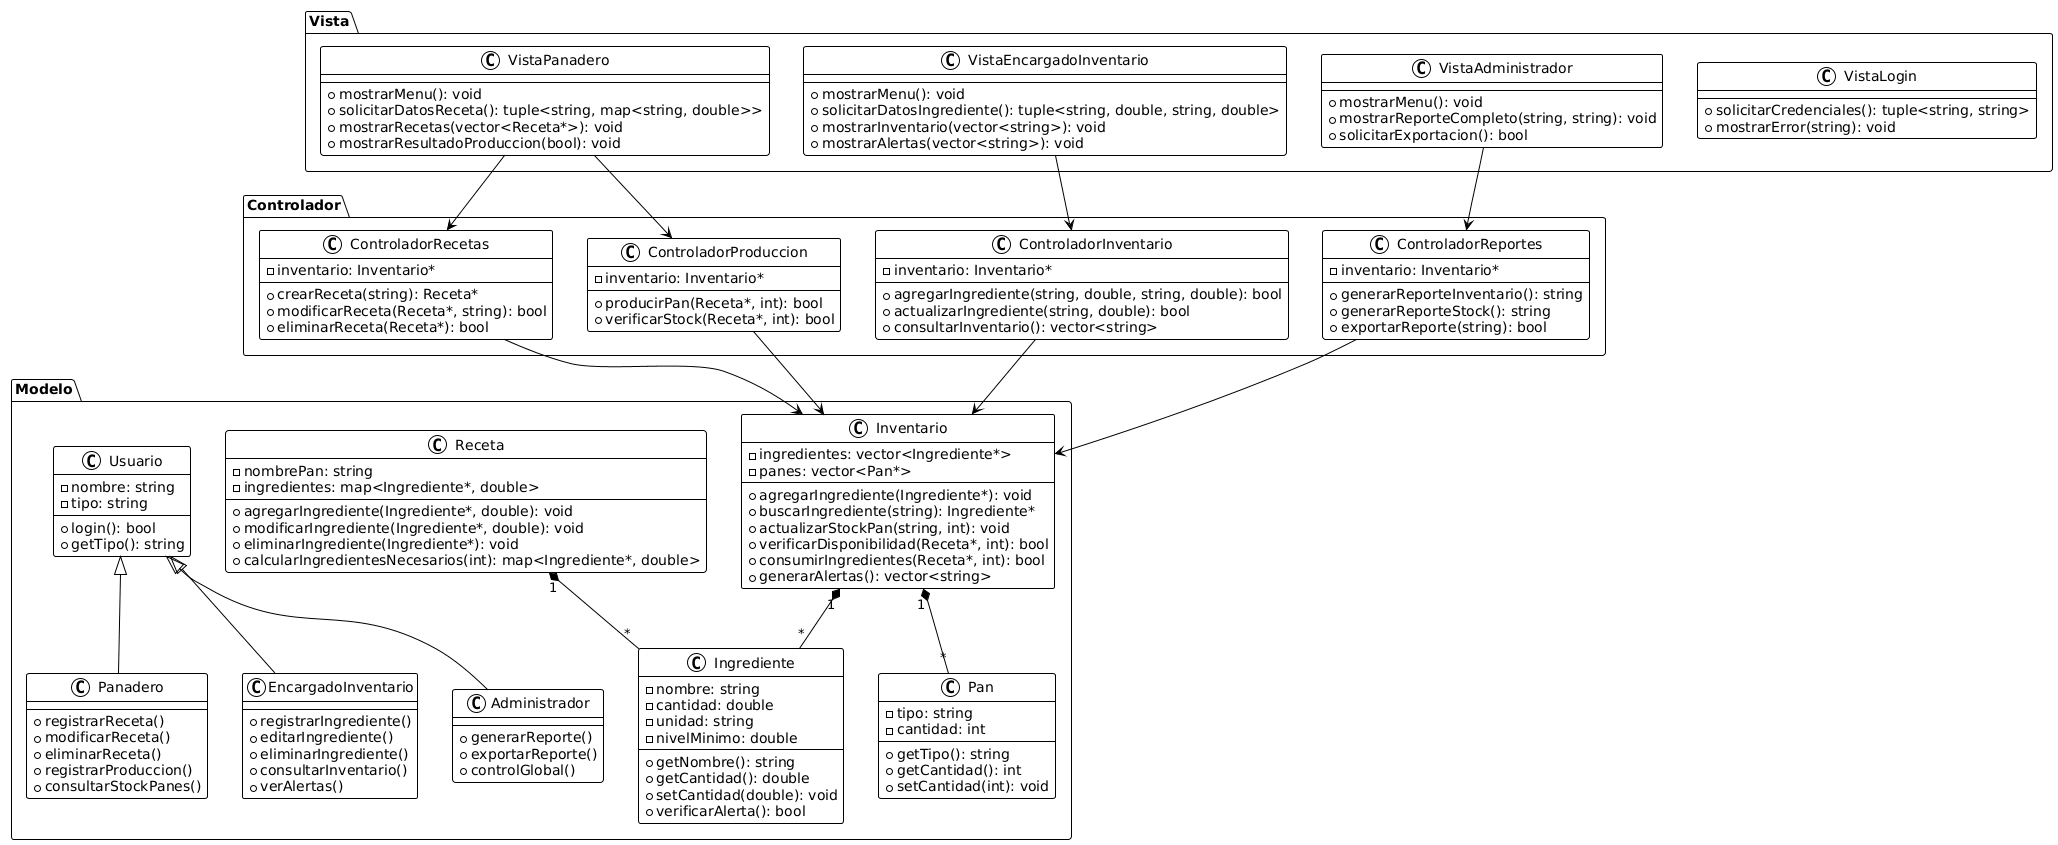

The diagram above was rendered by PlantUML. Its source (embedded in the PNG):
@startuml
!theme plain

package "Modelo" {
    class Usuario {
        - nombre: string
        - tipo: string
        + login(): bool
        + getTipo(): string
    }

    class Panadero {
        + registrarReceta()
        + modificarReceta()
        + eliminarReceta()
        + registrarProduccion()
        + consultarStockPanes()
    }

    class EncargadoInventario {
        + registrarIngrediente()
        + editarIngrediente()
        + eliminarIngrediente()
        + consultarInventario()
        + verAlertas()
    }

    class Administrador {
        + generarReporte()
        + exportarReporte()
        + controlGlobal()
    }

    class Ingrediente {
        - nombre: string
        - cantidad: double
        - unidad: string
        - nivelMinimo: double
        + getNombre(): string
        + getCantidad(): double
        + setCantidad(double): void
        + verificarAlerta(): bool
    }

    class Receta {
        - nombrePan: string
        - ingredientes: map<Ingrediente*, double>
        + agregarIngrediente(Ingrediente*, double): void
        + modificarIngrediente(Ingrediente*, double): void
        + eliminarIngrediente(Ingrediente*): void
        + calcularIngredientesNecesarios(int): map<Ingrediente*, double>
    }

    class Pan {
        - tipo: string
        - cantidad: int
        + getTipo(): string
        + getCantidad(): int
        + setCantidad(int): void
    }

    class Inventario {
        - ingredientes: vector<Ingrediente*>
        - panes: vector<Pan*>
        + agregarIngrediente(Ingrediente*): void
        + buscarIngrediente(string): Ingrediente*
        + actualizarStockPan(string, int): void
        + verificarDisponibilidad(Receta*, int): bool
        + consumirIngredientes(Receta*, int): bool
        + generarAlertas(): vector<string>
    }

    Usuario <|-- Panadero
    Usuario <|-- EncargadoInventario
    Usuario <|-- Administrador
}

package "Controlador" {
    class ControladorRecetas {
        - inventario: Inventario*
        + crearReceta(string): Receta*
        + modificarReceta(Receta*, string): bool
        + eliminarReceta(Receta*): bool
    }

    class ControladorProduccion {
        - inventario: Inventario*
        + producirPan(Receta*, int): bool
        + verificarStock(Receta*, int): bool
    }

    class ControladorInventario {
        - inventario: Inventario*
        + agregarIngrediente(string, double, string, double): bool
        + actualizarIngrediente(string, double): bool
        + consultarInventario(): vector<string>
    }

    class ControladorReportes {
        - inventario: Inventario*
        + generarReporteInventario(): string
        + generarReporteStock(): string
        + exportarReporte(string): bool
    }
}

package "Vista" {
    class VistaPanadero {
        + mostrarMenu(): void
        + solicitarDatosReceta(): tuple<string, map<string, double>>
        + mostrarRecetas(vector<Receta*>): void
        + mostrarResultadoProduccion(bool): void
    }

    class VistaEncargadoInventario {
        + mostrarMenu(): void
        + solicitarDatosIngrediente(): tuple<string, double, string, double>
        + mostrarInventario(vector<string>): void
        + mostrarAlertas(vector<string>): void
    }

    class VistaAdministrador {
        + mostrarMenu(): void
        + mostrarReporteCompleto(string, string): void
        + solicitarExportacion(): bool
    }

    class VistaLogin {
        + solicitarCredenciales(): tuple<string, string>
        + mostrarError(string): void
    }
}

' Relaciones de composición/agregación
Inventario "1" *-- "*" Ingrediente
Inventario "1" *-- "*" Pan
Receta "1" *-- "*" Ingrediente

' Relaciones de conocimiento
ControladorRecetas --> Inventario
ControladorProduccion --> Inventario
ControladorInventario --> Inventario
ControladorReportes --> Inventario

VistaPanadero --> ControladorRecetas
VistaPanadero --> ControladorProduccion
VistaEncargadoInventario --> ControladorInventario
VistaAdministrador --> ControladorReportes
@enduml